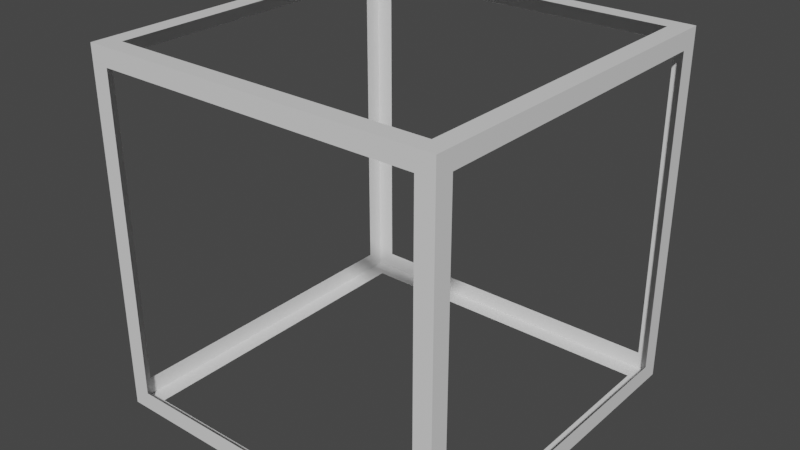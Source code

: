# Source: outline_5_.blend  (saved by Blender 3.1.7; exported with 4.5.12 LTS)
import bpy
from mathutils import Matrix  # noqa: F401  (used for matrix-valued properties, if any)

bpy.ops.wm.read_factory_settings(use_empty=True)
scene = bpy.context.scene
scene.name = 'Scene'

# ---- collections
col_collection = bpy.data.collections.new('Collection'); scene.collection.children.link(col_collection)

# ---- materials (node trees are filled in below, after node groups)
mat_material = bpy.data.materials.new('Material')
mat_material.alpha_threshold = 0.0
mat_material.use_transparent_shadow = False
mat_material.line_color = (0.0, 0.0, 0.0, 1.0)

# ---- material node trees
mat_material.use_nodes = True; mat_material.node_tree.nodes.clear()
_N = mat_material.node_tree.nodes; _L = mat_material.node_tree.links
n0 = _N.new('ShaderNodeOutputMaterial'); n0.name = 'Material Output'; n0.location = (300, 300)
n1 = _N.new('ShaderNodeBsdfPrincipled'); n1.name = 'Principled BSDF'; n1.location = (10, 300)
n1.distribution = 'GGX'
n1.subsurface_method = 'RANDOM_WALK_SKIN'
n1.inputs[2].default_value = 0.4
n1.inputs[3].default_value = 1.45
n1.inputs[27].default_value = (0.0, 0.0, 0.0, 1.0)
n1.inputs[28].default_value = 1.0
_L.new(n1.outputs[0], n0.inputs[0])
n0.is_active_output = True

# ---- world
world_world = bpy.data.worlds.new('World'); scene.world = world_world
world_world.use_nodes = True; world_world.node_tree.nodes.clear()
_N = world_world.node_tree.nodes; _L = world_world.node_tree.links
n0 = _N.new('ShaderNodeOutputWorld'); n0.name = 'World Output'; n0.location = (300, 300)
n1 = _N.new('ShaderNodeBackground'); n1.name = 'Background'; n1.location = (10, 300)
n1.inputs[0].default_value = (0.05088, 0.05088, 0.05088, 1.0)
_L.new(n1.outputs[0], n0.inputs[0])
n0.is_active_output = True
world_world.color = (0.05088, 0.05088, 0.05088)
world_world.use_sun_shadow = False
world_world.sun_shadow_jitter_overblur = 0.0

# ---- meshes
me_cube = bpy.data.meshes.new('Cube')
me_cube.from_pydata([(1.01, 1.01, 1.01), (1.01, 1.01, -1.01), (1.01, -1.01, 1.01), (1.01, -1.01, -1.01), (-1.01, 1.01, 1.01), (-1.01, 1.01, -1.01), (-1.01, -1.01, 1.01), (-1.01, -1.01, -1.01), (-1.01, -0.909, -0.909), (-1.01, 0.909, 0.909), (-1.01, -0.909, 0.909), (-1.01, 0.909, -0.909), (1.01, 0.909, -0.909), (1.01, -0.909, 0.909), (1.01, 0.909, 0.909), (1.01, -0.909, -0.909), (0.909, -1.01, -0.909), (-0.909, -1.01, 0.909), (0.909, -1.01, 0.909), (-0.909, -1.01, -0.909), (-0.909, 1.01, -0.909), (0.909, 1.01, 0.909), (-0.909, 1.01, 0.909), (0.909, 1.01, -0.909), (-0.909, -0.909, 1.01), (0.909, 0.909, 1.01), (-0.909, 0.909, 1.01), (0.909, -0.909, 1.01), (0.909, -0.909, -1.01), (-0.909, 0.909, -1.01), (0.909, 0.909, -1.01), (-0.909, -0.909, -1.01)], [], [(4, 6, 2, 27, 24, 26), (2, 0, 4, 26, 25, 27), (16, 3, 2, 6, 7, 19, 17, 18), (19, 7, 3, 16), (9, 10, 6, 4, 5, 11), (8, 11, 5, 7, 6, 10), (31, 7, 5, 1, 3, 28, 30, 29), (3, 7, 31, 28), (14, 12, 1, 0, 2, 3, 15, 13), (15, 3, 1, 12), (21, 22, 4, 0, 1, 23), (20, 23, 1, 5, 4, 22)])
_uv = me_cube.uv_layers.new(name='UVMap')
_uv.uv.foreach_set('vector', [0.875, 0.5, 0.875, 0.75, 0.625, 0.75, 0.6375, 0.7375, 0.8625, 0.7375, 0.8625, 0.5125, 0.625, 0.75, 0.625, 0.5, 0.875, 0.5, 0.8625, 0.5125, 0.6375, 0.5125, 0.6375, 0.7375, 0.3875, 0.7625, 0.375, 0.75, 0.625, 0.75, 0.625, 1.0, 0.375, 1.0, 0.3875, 0.9875, 0.6125, 0.9875, 0.6125, 0.7625, 0.3875, 0.9875, 0.375, 1.0, 0.375, 0.75, 0.3875, 0.7625, 0.6125, 0.2375, 0.6125, 0.0125, 0.625, 0.0, 0.625, 0.25, 0.375, 0.25, 0.3875, 0.2375, 0.3875, 0.0125, 0.3875, 0.2375, 0.375, 0.25, 0.375, 0.0, 0.625, 0.0, 0.6125, 0.0125, 0.1375, 0.7375, 0.125, 0.75, 0.125, 0.5, 0.375, 0.5, 0.375, 0.75, 0.3625, 0.7375, 0.3625, 0.5125, 0.1375, 0.5125, 0.375, 0.75, 0.125, 0.75, 0.1375, 0.7375, 0.3625, 0.7375, 0.6125, 0.5125, 0.3875, 0.5125, 0.375, 0.5, 0.625, 0.5, 0.625, 0.75, 0.375, 0.75, 0.3875, 0.7375, 0.6125, 0.7375, 0.3875, 0.7375, 0.375, 0.75, 0.375, 0.5, 0.3875, 0.5125, 0.6125, 0.4875, 0.6125, 0.2625, 0.625, 0.25, 0.625, 0.5, 0.375, 0.5, 0.3875, 0.4875, 0.3875, 0.2625, 0.3875, 0.4875, 0.375, 0.5, 0.375, 0.25, 0.625, 0.25, 0.6125, 0.2625])
me_cube.materials.append(mat_material)
me_cube.use_remesh_preserve_volume = False
me_cube.use_remesh_preserve_attributes = False
me_cube.use_mirror_vertex_groups = False
me_cube.update()

# ---- objects
ob_cube = bpy.data.objects.new('Cube', me_cube)

# ---- transforms, parenting, visibility, modifiers, constraints
ob_cube.location = (0.0, 0.0, 1.0)
ob_cube.lock_rotations_4d = False
ob_cube.empty_display_type = 'ARROWS'
ob_cube.lineart.crease_threshold = 0.0

# ---- collection membership
col_collection.objects.link(ob_cube)

# ---- scene / render settings (as saved in the file)
scene.frame_start = 1; scene.frame_end = 250; scene.frame_set(1)
scene.render.engine = 'BLENDER_EEVEE_NEXT'
scene.cycles.sampling_pattern = 'TABULATED_SOBOL'
scene.cycles.use_light_tree = False
scene.view_settings.view_transform = 'Filmic'
bpy.context.view_layer.update()

# ---- added for rendering (the .blend has no active camera and no usable light): camera, sun
cam_auto = bpy.data.cameras.new('AutoCamera')
cam_auto.lens = 50.0
cam_auto.sensor_width = 36.0
cam_auto.clip_end = 1000.0
ob_auto_camera = bpy.data.objects.new('AutoCamera', cam_auto)
scene.collection.objects.link(ob_auto_camera)
ob_auto_camera.location = (3.23712, -3.88455, 3.5897)
ob_auto_camera.rotation_euler = (1.09748, -7.21219e-08, 0.694738)
scene.camera = ob_auto_camera
light_auto_sun = bpy.data.lights.new('AutoSun', 'SUN')
light_auto_sun.energy = 3.0
light_auto_sun.angle = 0.0523599
ob_auto_sun = bpy.data.objects.new('AutoSun', light_auto_sun)
scene.collection.objects.link(ob_auto_sun)
ob_auto_sun.rotation_euler = (0.872665, 0.174533, 0.523599)
bpy.context.view_layer.update()

